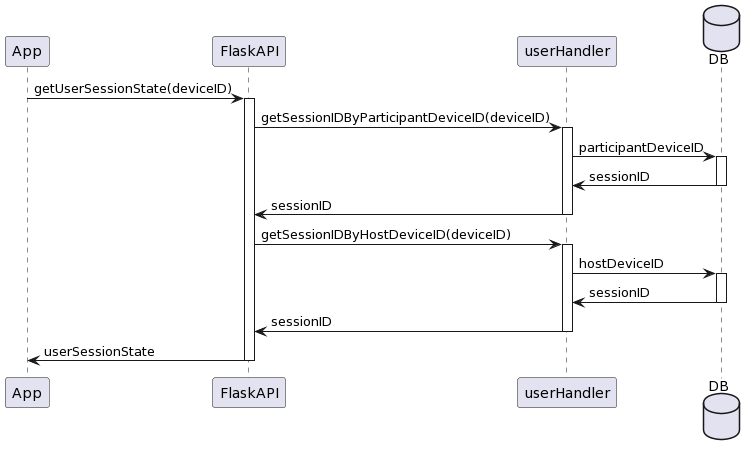

The diagram above was rendered by PlantUML. Its source (embedded in the PNG):
@startuml
participant App
participant FlaskAPI
participant userHandler
database DB
App -> FlaskAPI: getUserSessionState(deviceID)

activate FlaskAPI
FlaskAPI-> userHandler: getSessionIDByParticipantDeviceID(deviceID)
activate userHandler
userHandler -> DB: participantDeviceID
activate DB
DB -> userHandler: sessionID
deactivate DB
userHandler -> FlaskAPI: sessionID
deactivate userHandler

FlaskAPI-> userHandler: getSessionIDByHostDeviceID(deviceID)
activate userHandler
userHandler -> DB: hostDeviceID
activate DB
DB -> userHandler: sessionID
deactivate DB
userHandler -> FlaskAPI: sessionID
deactivate userHandler

FlaskAPI-> App: userSessionState
deactivate FlaskAPI
@enduml